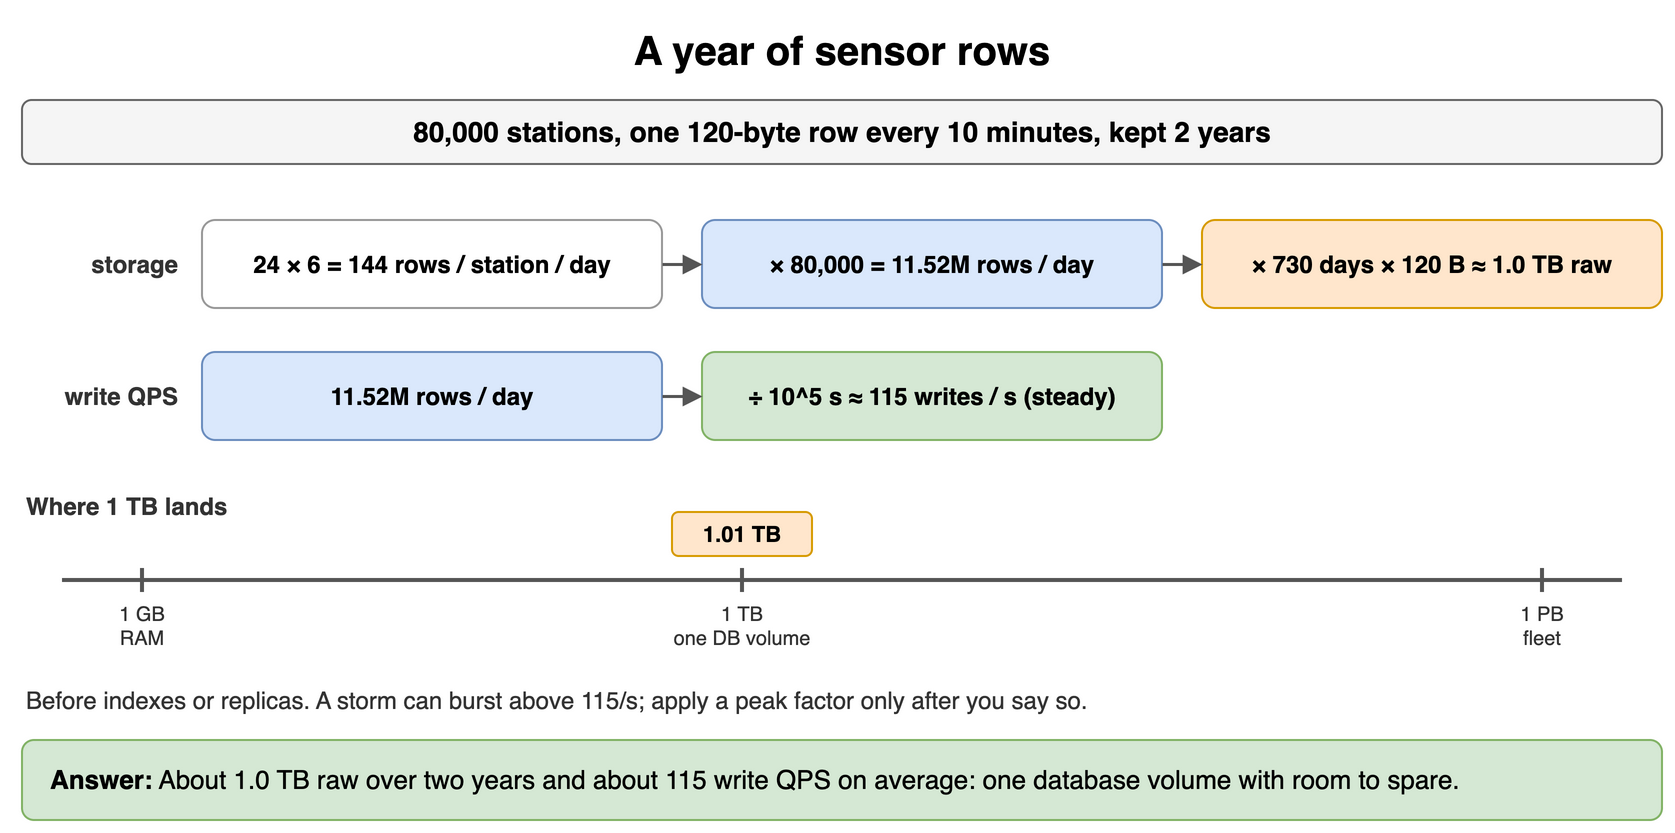

The diagram above was exported from draw.io. Its source (the exported page's mxGraphModel, read from the mxfile embedded in the PNG):
<mxGraphModel dx="900" dy="426" grid="1" gridSize="10" guides="1" tooltips="1" connect="1" arrows="1" fold="1" page="1" pageScale="1" pageWidth="900" pageHeight="426" math="0" shadow="0">
  <root>
    <mxCell id="0" />
    <mxCell id="1" parent="0" />
    <mxCell id="g21" value="A year of sensor rows" style="text;html=1;align=center;verticalAlign=middle;whiteSpace=wrap;fontSize=20;fontStyle=1;" vertex="1" parent="1">
      <mxGeometry x="40" y="10" width="820" height="30" as="geometry" />
    </mxCell>
    <mxCell id="g22" value="80,000 stations, one 120-byte row every 10 minutes, kept 2 years" style="rounded=1;whiteSpace=wrap;html=1;fillColor=#f5f5f5;strokeColor=#666666;fontStyle=1;fontSize=14;" vertex="1" parent="1">
      <mxGeometry x="40" y="50" width="820" height="32" as="geometry" />
    </mxCell>
    <mxCell id="g23" value="storage" style="text;html=1;whiteSpace=wrap;fontSize=11;align=right;verticalAlign=middle;fontSize=12;fontColor=#333333;fontStyle=1;" vertex="1" parent="1">
      <mxGeometry x="40" y="110" width="80" height="44" as="geometry" />
    </mxCell>
    <mxCell id="g24" value="24 × 6 = 144 rows / station / day" style="rounded=1;whiteSpace=wrap;html=1;fillColor=#ffffff;strokeColor=#999999;fontSize=12;align=center;fontStyle=1;" vertex="1" parent="1">
      <mxGeometry x="130" y="110" width="230" height="44" as="geometry" />
    </mxCell>
    <mxCell id="g25" value="× 80,000 = 11.52M rows / day" style="rounded=1;whiteSpace=wrap;html=1;fillColor=#dae8fc;strokeColor=#6c8ebf;fontSize=12;align=center;fontStyle=1;" vertex="1" parent="1">
      <mxGeometry x="380" y="110" width="230" height="44" as="geometry" />
    </mxCell>
    <mxCell id="g26" value="× 730 days × 120 B ≈ 1.0 TB raw" style="rounded=1;whiteSpace=wrap;html=1;fillColor=#ffe6cc;strokeColor=#d79b00;fontSize=12;align=center;fontStyle=1;" vertex="1" parent="1">
      <mxGeometry x="630" y="110" width="230" height="44" as="geometry" />
    </mxCell>
    <mxCell id="g27" value="" style="endArrow=block;endSize=6;html=1;strokeWidth=1.5;strokeColor=#555555;fontSize=11;labelBackgroundColor=#ffffff;" edge="1" parent="1" source="g24" target="g25">
      <mxGeometry relative="1" as="geometry" />
    </mxCell>
    <mxCell id="g28" value="" style="endArrow=block;endSize=6;html=1;strokeWidth=1.5;strokeColor=#555555;fontSize=11;labelBackgroundColor=#ffffff;" edge="1" parent="1" source="g25" target="g26">
      <mxGeometry relative="1" as="geometry" />
    </mxCell>
    <mxCell id="g29" value="write QPS" style="text;html=1;whiteSpace=wrap;fontSize=11;align=right;verticalAlign=middle;fontSize=12;fontColor=#333333;fontStyle=1;" vertex="1" parent="1">
      <mxGeometry x="40" y="176" width="80" height="44" as="geometry" />
    </mxCell>
    <mxCell id="g210" value="11.52M rows / day" style="rounded=1;whiteSpace=wrap;html=1;fillColor=#dae8fc;strokeColor=#6c8ebf;fontSize=12;align=center;fontStyle=1;" vertex="1" parent="1">
      <mxGeometry x="130" y="176" width="230" height="44" as="geometry" />
    </mxCell>
    <mxCell id="g211" value="÷ 10^5 s ≈ 115 writes / s (steady)" style="rounded=1;whiteSpace=wrap;html=1;fillColor=#d5e8d4;strokeColor=#82b366;fontSize=12;align=center;fontStyle=1;" vertex="1" parent="1">
      <mxGeometry x="380" y="176" width="230" height="44" as="geometry" />
    </mxCell>
    <mxCell id="g212" value="" style="endArrow=block;endSize=6;html=1;strokeWidth=1.5;strokeColor=#555555;fontSize=11;labelBackgroundColor=#ffffff;" edge="1" parent="1" source="g210" target="g211">
      <mxGeometry relative="1" as="geometry" />
    </mxCell>
    <mxCell id="g213" value="Where 1 TB lands" style="text;html=1;whiteSpace=wrap;fontSize=11;align=left;verticalAlign=middle;fontSize=12;fontColor=#333333;fontStyle=1;" vertex="1" parent="1">
      <mxGeometry x="40" y="244" width="300" height="18" as="geometry" />
    </mxCell>
    <mxCell id="g214" value="" style="endArrow=none;html=1;strokeColor=#555555;strokeWidth=2;" edge="1" parent="1">
      <mxGeometry relative="1" as="geometry">
        <mxPoint x="60" y="290" as="sourcePoint" />
        <mxPoint x="840" y="290" as="targetPoint" />
      </mxGeometry>
    </mxCell>
    <mxCell id="g215" value="" style="endArrow=none;html=1;strokeColor=#555555;strokeWidth=2;" edge="1" parent="1">
      <mxGeometry relative="1" as="geometry">
        <mxPoint x="100" y="284" as="sourcePoint" />
        <mxPoint x="100" y="296" as="targetPoint" />
      </mxGeometry>
    </mxCell>
    <mxCell id="g216" value="1 GB&lt;br&gt;RAM" style="text;html=1;whiteSpace=wrap;fontSize=11;align=center;verticalAlign=middle;fontSize=10;fontColor=#333333;" vertex="1" parent="1">
      <mxGeometry x="60" y="298" width="80" height="30" as="geometry" />
    </mxCell>
    <mxCell id="g217" value="" style="endArrow=none;html=1;strokeColor=#555555;strokeWidth=2;" edge="1" parent="1">
      <mxGeometry relative="1" as="geometry">
        <mxPoint x="400" y="284" as="sourcePoint" />
        <mxPoint x="400" y="296" as="targetPoint" />
      </mxGeometry>
    </mxCell>
    <mxCell id="g218" value="1 TB&lt;br&gt;one DB volume" style="text;html=1;whiteSpace=wrap;fontSize=11;align=center;verticalAlign=middle;fontSize=10;fontColor=#333333;" vertex="1" parent="1">
      <mxGeometry x="360" y="298" width="80" height="30" as="geometry" />
    </mxCell>
    <mxCell id="g219" value="" style="endArrow=none;html=1;strokeColor=#555555;strokeWidth=2;" edge="1" parent="1">
      <mxGeometry relative="1" as="geometry">
        <mxPoint x="800" y="284" as="sourcePoint" />
        <mxPoint x="800" y="296" as="targetPoint" />
      </mxGeometry>
    </mxCell>
    <mxCell id="g220" value="1 PB&lt;br&gt;fleet" style="text;html=1;whiteSpace=wrap;fontSize=11;align=center;verticalAlign=middle;fontSize=10;fontColor=#333333;" vertex="1" parent="1">
      <mxGeometry x="760" y="298" width="80" height="30" as="geometry" />
    </mxCell>
    <mxCell id="g221" value="1.01 TB" style="rounded=1;whiteSpace=wrap;html=1;fillColor=#ffe6cc;strokeColor=#d79b00;fontSize=11;align=center;fontStyle=1;" vertex="1" parent="1">
      <mxGeometry x="365" y="256" width="70" height="22" as="geometry" />
    </mxCell>
    <mxCell id="g222" value="Before indexes or replicas. A storm can burst above 115/s; apply a peak factor only after you say so." style="text;html=1;whiteSpace=wrap;fontSize=11;align=left;verticalAlign=middle;fontSize=12;fontColor=#333333;" vertex="1" parent="1">
      <mxGeometry x="40" y="340" width="820" height="20" as="geometry" />
    </mxCell>
    <mxCell id="g223" value="&lt;b&gt;Answer:&lt;/b&gt; About 1.0 TB raw over two years and about 115 write QPS on average: one database volume with room to spare." style="rounded=1;whiteSpace=wrap;html=1;fillColor=#d5e8d4;strokeColor=#82b366;fontSize=13;align=left;spacingLeft=12;" vertex="1" parent="1">
      <mxGeometry x="40" y="370" width="820" height="40" as="geometry" />
    </mxCell>
  </root>
</mxGraphModel>